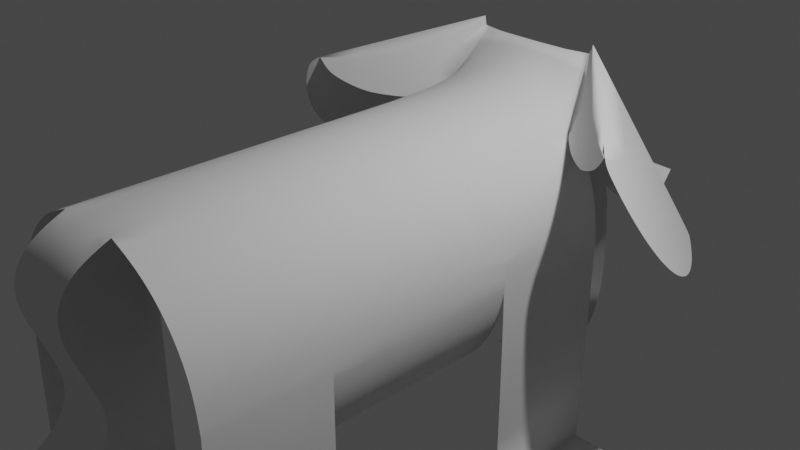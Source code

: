 # Source: 02_El_Elefante_22-10-1933.blend  (saved by Blender 3.3.6; exported with 4.5.12 LTS)
import bpy
from mathutils import Matrix  # noqa: F401  (used for matrix-valued properties, if any)

bpy.ops.wm.read_factory_settings(use_empty=True)
scene = bpy.context.scene
scene.name = 'Scene'

# ---- collections
col_collection = bpy.data.collections.new('Collection'); scene.collection.children.link(col_collection)
col_02_el_elefante_22_10_1933_svg = bpy.data.collections.new('02_El_Elefante_22-10-1933.svg'); scene.collection.children.link(col_02_el_elefante_22_10_1933_svg)

# ---- world
world_world = bpy.data.worlds.new('World'); scene.world = world_world
world_world.use_nodes = True; world_world.node_tree.nodes.clear()
_N = world_world.node_tree.nodes; _L = world_world.node_tree.links
n0 = _N.new('ShaderNodeOutputWorld'); n0.name = 'World Output'; n0.location = (300, 300)
n1 = _N.new('ShaderNodeBackground'); n1.name = 'Background'; n1.location = (10, 300)
n1.inputs[0].default_value = (0.05088, 0.05088, 0.05088, 1.0)
_L.new(n1.outputs[0], n0.inputs[0])
n0.is_active_output = True
world_world.color = (0.05088, 0.05088, 0.05088)
world_world.use_sun_shadow = False
world_world.sun_shadow_jitter_overblur = 0.0

# ---- cameras
cam_camera = bpy.data.cameras.new('Camera')
cam_camera.clip_end = 100.0
cam_camera.ortho_scale = 7.314

# ---- lights
light_light = bpy.data.lights.new('Light', 'POINT')
light_light.transmission_factor = 0.0
light_light.energy = 1000.0
light_light.shadow_soft_size = 0.1
light_light.shadow_maximum_resolution = 0.006
light_light.use_absolute_resolution = True

# ---- meshes
me_mesh_019 = bpy.data.meshes.new('Mesh.019')
me_mesh_019.from_pydata([(0.008775, 0.03676, 0.008107), (0.00876, 0.03685, 0.0079), (0.008716, 0.03692, 0.007702), (0.008646, 0.037, 0.007514), (0.008551, 0.03707, 0.007338), (0.008433, 0.03713, 0.007176), (0.008295, 0.03719, 0.007029), (0.008137, 0.03724, 0.0069), (0.007963, 0.03728, 0.006791), (0.007774, 0.03732, 0.006702), (0.007572, 0.03734, 0.006637), (0.007358, 0.03736, 0.006596), (0.007136, 0.03736, 0.006582), (0.006914, 0.03736, 0.006596), (0.006701, 0.03734, 0.006637), (0.006499, 0.03732, 0.006702), (0.006309, 0.03728, 0.006791), (0.006135, 0.03724, 0.0069), (0.005978, 0.03719, 0.007029), (0.005839, 0.03713, 0.007176), (0.005721, 0.03707, 0.007338), (0.005626, 0.037, 0.007514), (0.005556, 0.03692, 0.007702), (0.005512, 0.03685, 0.0079), (0.005497, 0.03676, 0.008107), (0.005512, 0.03668, 0.008314), (0.005556, 0.0366, 0.008513), (0.005626, 0.03653, 0.008701), (0.005721, 0.03646, 0.008877), (0.005839, 0.0364, 0.009039), (0.005978, 0.03634, 0.009185), (0.006135, 0.03629, 0.009314), (0.006309, 0.03625, 0.009424), (0.006499, 0.03621, 0.009512), (0.006701, 0.03619, 0.009578), (0.006914, 0.03617, 0.009618), (0.007136, 0.03617, 0.009632), (0.007358, 0.03617, 0.009618), (0.007572, 0.03619, 0.009578), (0.007774, 0.03621, 0.009512), (0.007963, 0.03625, 0.009424), (0.008137, 0.03629, 0.009314), (0.008295, 0.03634, 0.009185), (0.008433, 0.0364, 0.009039), (0.008551, 0.03646, 0.008877), (0.008646, 0.03653, 0.008701), (0.008716, 0.0366, 0.008513), (0.00876, 0.03668, 0.008314), (-0.008775, 0.03676, 0.008107), (-0.00876, 0.03685, 0.0079), (0.003656, 0.02879, -0.03682), (-0.008716, 0.03692, 0.007702), (-0.008646, 0.037, 0.007514), (-0.008551, 0.03707, 0.007338), (-0.008433, 0.03713, 0.007176), (-0.008295, 0.03719, 0.007029), (-0.008137, 0.03724, 0.0069), (-0.007963, 0.03728, 0.006791), (-0.007774, 0.03732, 0.006702), (-0.007572, 0.03734, 0.006637), (-0.007358, 0.03736, 0.006596), (-0.007136, 0.03736, 0.006582), (-0.006914, 0.03736, 0.006596), (-0.006701, 0.03734, 0.006637), (-0.006499, 0.03732, 0.006702), (-0.006309, 0.03728, 0.006791), (-0.006135, 0.03724, 0.0069), (-0.005978, 0.03719, 0.007029), (-0.005839, 0.03713, 0.007176), (-0.005721, 0.03707, 0.007338), (-0.005626, 0.037, 0.007514), (-0.005556, 0.03692, 0.007702), (-0.005512, 0.03685, 0.0079), (-0.005498, 0.03676, 0.008107), (-0.005512, 0.03668, 0.008314), (-0.005556, 0.0366, 0.008513), (-0.005626, 0.03653, 0.008701), (-0.005721, 0.03646, 0.008877), (-0.005839, 0.0364, 0.009039), (-0.005978, 0.03634, 0.009185), (-0.006135, 0.03629, 0.009314), (-0.006309, 0.03625, 0.009424), (-0.006499, 0.03621, 0.009512), (-0.006701, 0.03619, 0.009578), (-0.006914, 0.03617, 0.009618), (-0.007136, 0.03617, 0.009632), (-0.007358, 0.03617, 0.009618), (-0.007572, 0.03619, 0.009578), (-0.007774, 0.03621, 0.009512), (-0.007963, 0.03625, 0.009424), (-0.008137, 0.03629, 0.009314), (-0.008295, 0.03634, 0.009185), (-0.008433, 0.0364, 0.009039), (-0.008551, 0.03646, 0.008877), (-0.008646, 0.03653, 0.008701), (-0.008716, 0.0366, 0.008513), (-0.00876, 0.03668, 0.008314), (-0.003656, 0.02879, -0.03682), (-0.02179, 0.001433, -0.003719), (-0.007271, 0.05897, -0.005026), (-0.01175, 0.05942, -0.005377), (-0.01738, 0.03557, 0.01267), (-0.01411, 0.02423, 0.01207), (-0.02393, 0.01495, 0.01177), (-0.02473, 0.01432, 0.01206), (-0.02554, 0.01372, 0.0124), (-0.02633, 0.01315, 0.01278), (-0.02712, 0.01258, 0.01321), (-0.0279, 0.01205, 0.01367), (-0.02868, 0.01155, 0.01418), (-0.02944, 0.01107, 0.01473), (-0.03052, 0.01057, 0.0159), (-0.03145, 0.01026, 0.01745), (-0.03242, 0.009362, 0.01674), (-0.03321, 0.009168, 0.01579), (-0.03376, 0.009309, 0.01489), (-0.03428, 0.009492, 0.01398), (-0.03477, 0.009718, 0.01306), (-0.03524, 0.009987, 0.01215), (-0.03569, 0.0103, 0.01123), (-0.0361, 0.01065, 0.01032), (-0.03649, 0.01104, 0.009401), (-0.03685, 0.01147, 0.00849), (-0.03718, 0.01195, 0.007585), (-0.03747, 0.01246, 0.006689), (-0.03774, 0.01301, 0.005807), (-0.03797, 0.01359, 0.00494), (-0.03816, 0.0142, 0.004091), (-0.03833, 0.01485, 0.003259), (-0.03846, 0.01552, 0.002446), (-0.03855, 0.01623, 0.001655), (-0.03861, 0.01697, 0.0008852), (-0.03864, 0.01773, 0.0001388), (-0.03863, 0.01852, -0.0005828), (-0.03859, 0.01933, -0.001278), (-0.03851, 0.02016, -0.001951), (-0.0384, 0.02102, -0.002587), (-0.03825, 0.0219, -0.003188), (-0.03807, 0.02278, -0.003761), (-0.03786, 0.02368, -0.00429), (-0.03762, 0.02459, -0.004789), (-0.03735, 0.02552, -0.005245), (-0.03703, 0.02644, -0.005673), (-0.03669, 0.02737, -0.006059), (-0.03632, 0.02831, -0.006405), (-0.03592, 0.02925, -0.006712), (-0.03549, 0.03019, -0.006978), (-0.03503, 0.03114, -0.007204), (-0.03454, 0.03208, -0.007386), (-0.03403, 0.03301, -0.007526), (-0.0335, 0.03392, -0.007623), (-0.03294, 0.03483, -0.007676), (-0.03237, 0.03572, -0.007687), (-0.03177, 0.0366, -0.007655), (-0.03115, 0.03747, -0.00758), (-0.03051, 0.03831, -0.007462), (-0.02986, 0.03913, -0.007302), (-0.02919, 0.03994, -0.007099), (-0.0285, 0.04072, -0.006854), (-0.0278, 0.04148, -0.006567), (-0.01131, 0.0317, 0.02325), (-0.02179, 0.02331, -0.003719), (-0.03341, 0.02263, -0.04263), (-0.03341, -0.05376, -0.04264), (-0.005641, -0.05324, 0.01733), (-0.005641, -0.06557, -0.01799), (-0.03341, 0.001433, -0.04263), (-0.03341, -0.03242, -0.04263), (-0.02179, 0.02264, -0.04263), (-0.02179, 0.001433, -0.04263), (-0.02179, -0.03242, -0.04263), (-0.02179, -0.05369, -0.04264), (-0.01462, 0.02359, 0.0117), (-0.01532, 0.02284, 0.01147), (-0.01603, 0.02209, 0.01128), (-0.01676, 0.02135, 0.01114), (-0.0175, 0.02062, 0.01105), (-0.01826, 0.0199, 0.011), (-0.01903, 0.01918, 0.011), (-0.0198, 0.01848, 0.01104), (-0.02059, 0.01779, 0.01114), (-0.02141, 0.01706, 0.01125), (-0.02224, 0.01635, 0.01138), (0.02179, 0.001433, -0.003719), (-0.02294, 0.01577, 0.01154), (0.007271, 0.05897, -0.005026), (0.01175, 0.05942, -0.005377), (0.01738, 0.03557, 0.01267), (0.01411, 0.02423, 0.01207), (0.02393, 0.01495, 0.01177), (0.02473, 0.01432, 0.01206), (0.02554, 0.01372, 0.0124), (0.02633, 0.01315, 0.01278), (0.02712, 0.01258, 0.01321), (0.0279, 0.01205, 0.01367), (0.02868, 0.01155, 0.01418), (0.02944, 0.01107, 0.01473), (0.03052, 0.01057, 0.0159), (0.03145, 0.01026, 0.01745), (0.03242, 0.009362, 0.01674), (0.03321, 0.009168, 0.01579), (0.03376, 0.009309, 0.01489), (0.03428, 0.009492, 0.01398), (0.03477, 0.009718, 0.01306), (0.03524, 0.009987, 0.01215), (0.03569, 0.0103, 0.01123), (0.0361, 0.01065, 0.01032), (0.03649, 0.01104, 0.009401), (0.03685, 0.01147, 0.00849), (0.03718, 0.01195, 0.007585), (0.03747, 0.01246, 0.006689), (0.03774, 0.01301, 0.005807), (0.03797, 0.01359, 0.00494), (0.03816, 0.0142, 0.004091), (0.03833, 0.01485, 0.003259), (0.03846, 0.01552, 0.002446), (0.03855, 0.01623, 0.001655), (0.03861, 0.01697, 0.0008852), (0.03864, 0.01773, 0.0001388), (0.03863, 0.01852, -0.0005828), (0.03859, 0.01933, -0.001278), (0.03851, 0.02016, -0.001951), (0.0384, 0.02102, -0.002587), (0.03825, 0.0219, -0.003188), (0.03807, 0.02278, -0.003761), (0.03786, 0.02368, -0.00429), (0.03762, 0.02459, -0.004789), (0.03735, 0.02552, -0.005245), (0.03703, 0.02644, -0.005673), (0.03669, 0.02737, -0.006059), (0.03632, 0.02831, -0.006405), (0.03592, 0.02925, -0.006712), (0.03549, 0.03019, -0.006978), (0.03503, 0.03114, -0.007204), (0.03454, 0.03208, -0.007386), (0.03403, 0.03301, -0.007526), (0.0335, 0.03392, -0.007623), (0.03294, 0.03483, -0.007676), (0.03237, 0.03572, -0.007687), (0.03177, 0.0366, -0.007655), (0.03115, 0.03747, -0.00758), (0.03051, 0.03831, -0.007462), (0.02986, 0.03913, -0.007302), (0.02919, 0.03994, -0.007099), (0.0285, 0.04072, -0.006854), (0.0278, 0.04148, -0.006567), (0.01131, 0.0317, 0.02325), (0.02179, 0.02331, -0.003719), (0.03341, 0.02263, -0.04263), (0.03341, -0.05376, -0.04264), (0.005641, -0.05324, 0.01733), (0.005641, -0.06557, -0.01799), (-0.02348, 0.0153, 0.01162), (-0.005641, -0.05865, 0.01489), (-0.005641, -0.06172, 0.01091), (-0.005641, -0.06173, 0.005874), (-0.005641, -0.0594, 4.194e-05), (-0.005641, -0.05707, -0.00579), (0.03341, 0.001433, -0.04263), (-0.005641, -0.05708, -0.01082), (0.03341, -0.03242, -0.04263), (-0.005641, -0.06016, -0.01481), (0.02179, 0.02264, -0.04263), (0.02179, 0.001433, -0.04263), (0.02179, -0.03242, -0.04263), (0.02179, -0.05369, -0.04264), (-0.0109, -0.03242, 0.01516), (0.01462, 0.02359, 0.0117), (0.01532, 0.02284, 0.01147), (0.01603, 0.02209, 0.01128), (0.01676, 0.02135, 0.01114), (0.0175, 0.02062, 0.01105), (0.01826, 0.0199, 0.011), (0.01903, 0.01918, 0.011), (0.0198, 0.01848, 0.01104), (0.02059, 0.01779, 0.01114), (0.02141, 0.01706, 0.01125), (0.02224, 0.01635, 0.01138), (0.02294, 0.01577, 0.01154), (0.02348, 0.0153, 0.01162), (-0.02105, 0.001433, 0.001922), (-0.01887, 0.001433, 0.007178), (-0.01541, 0.001433, 0.01169), (-0.0109, 0.001433, 0.01516), (-0.005641, 0.001433, 0.01733), (-0.02105, 0.001433, -0.009359), (-0.01887, 0.001433, -0.01462), (-0.01541, 0.001433, -0.01913), (-0.01089, 0.001433, -0.02259), (-0.005636, 0.001433, -0.02477), (0.005641, -0.05865, 0.01489), (0.005641, -0.06172, 0.01091), (0.005641, -0.06173, 0.005874), (0.005641, -0.0594, 4.194e-05), (0.005641, -0.05707, -0.00579), (0.005641, -0.05708, -0.01082), (0.005641, -0.06016, -0.01481), (-0.02105, -0.03242, -0.009359), (-0.01887, -0.03242, -0.01462), (-0.01541, -0.03242, -0.01913), (-0.01089, -0.03242, -0.02259), (-0.005636, -0.03242, -0.02477), (-0.005641, -0.03242, 0.01733), (0.0109, -0.03242, 0.01516), (-1.231e-08, -0.03242, 0.01808), (0.02105, 0.001433, 0.001922), (0.01887, 0.001433, 0.007178), (0.01541, 0.001433, 0.01169), (0.0109, 0.001433, 0.01516), (0.00564, 0.001433, 0.01733), (-1.231e-08, 0.001433, 0.01808), (0.02105, 0.001433, -0.009359), (0.01887, 0.001433, -0.01462), (0.01541, 0.001433, -0.01913), (0.01089, 0.001433, -0.02259), (0.005636, 0.001433, -0.02477), (-1.231e-08, 0.001433, -0.02551), (0.02105, -0.03242, -0.009359), (0.01887, -0.03242, -0.01462), (0.01541, -0.03242, -0.01913), (0.01089, -0.03242, -0.02259), (0.005636, -0.03242, -0.02477), (-1.231e-08, -0.03242, -0.02551), (0.00564, -0.03242, 0.01733), (-1.231e-08, -0.06557, -0.01799), (-1.231e-08, -0.05324, 0.01808), (-1.231e-08, -0.05865, 0.01489), (-1.231e-08, -0.06172, 0.01091), (-1.231e-08, -0.06173, 0.005874), (-1.231e-08, -0.0594, 4.194e-05), (-1.231e-08, -0.05707, -0.00579), (-1.231e-08, -0.05708, -0.01082), (-1.231e-08, -0.06016, -0.01481), (0.02179, -0.03242, -0.003719), (0.01887, -0.03242, 0.007178), (0.01541, -0.05324, 0.01169), (0.01541, -0.03242, 0.01169), (0.02105, -0.03242, 0.001922), (0.02105, -0.05324, 0.001922), (0.02179, -0.05324, -0.003719), (0.0109, -0.05324, 0.01516), (0.01887, -0.05324, 0.007178), (0.02179, 0.001433, -0.003719), (0.00564, 0.02565, 0.01733), (0.0109, 0.02565, 0.01516), (0.01887, 0.02435, 0.007178), (0.02105, 0.02355, 0.001922), (-1.231e-08, 0.02565, 0.01808), (-1.231e-08, 0.03065, 0.02328), (0.002947, 0.03069, 0.02328), (0.007113, 0.03087, 0.02325), (0.01184, 0.03196, 0.02478), (0.009774, 0.04172, -0.003733), (0.009148, 0.0455, -0.006717), (0.009569, 0.0428, -0.004796), (0.009359, 0.04415, -0.005757), (0.01484, 0.04611, -0.006711), (0.01656, 0.0401, 0.0008045), (0.01543, 0.04387, -0.004607), (0.01606, 0.0417, -0.001846), (0.008882, 0.0472, -0.007933), (0.007745, 0.05523, -0.007827), (0.008499, 0.04976, -0.008974), (0.008083, 0.0527, -0.008935), (0.01256, 0.05568, -0.008041), (0.01443, 0.04771, -0.007931), (0.01314, 0.05314, -0.009081), (0.01382, 0.05022, -0.00904), (0.004322, 0.03203, -0.03945), (0.004937, 0.03692, -0.04022), (0.005365, 0.04019, -0.03962), (0.005988, 0.04241, -0.03856), (-0.02179, -0.03242, -0.003719), (-0.01887, -0.03242, 0.007178), (0.005969, 0.04377, -0.03765), (0.00645, 0.04607, -0.03503), (0.006777, 0.04681, -0.0312), (0.007479, 0.04665, -0.02681), (-0.01541, -0.05324, 0.01169), (-0.01541, -0.03242, 0.01169), (-0.02105, -0.03242, 0.001922), (-0.02105, -0.05324, 0.001922), (-0.02179, -0.05324, -0.003719), (-0.0109, -0.05324, 0.01516), (-0.01887, -0.05324, 0.007178), (-0.02179, 0.001433, -0.003719), (0.008425, 0.0456, -0.01843), (0.009016, 0.04425, -0.01268), (0.009353, 0.04319, -0.009009), (0.009988, 0.04256, -0.006767), (-1.231e-08, 0.0288, -0.03684), (-1.231e-08, 0.04158, -0.003787), (1.954e-05, 0.04242, -0.03859), (-1.231e-08, 0.04019, -0.03964), (-1.231e-08, 0.03204, -0.03947), (-1.231e-08, 0.03693, -0.04025), (-1.231e-08, 0.04665, -0.02686), (-1.231e-08, 0.04681, -0.03124), (-1.231e-08, 0.04378, -0.03768), (-1.231e-08, 0.04607, -0.03507), (-1.231e-08, 0.04256, -0.006767), (-1.231e-08, 0.0432, -0.009016), (-1.231e-08, 0.04559, -0.01844), (-1.231e-08, 0.04425, -0.01268), (-0.005641, 0.02565, 0.01733), (-0.0109, 0.02565, 0.01516), (-0.01887, 0.02435, 0.007178), (-0.02105, 0.02355, 0.001922), (-0.002947, 0.03069, 0.02328), (-0.007113, 0.03087, 0.02325), (-0.01184, 0.03196, 0.02478), (-0.009774, 0.04172, -0.003733), (-0.009148, 0.0455, -0.006717), (-0.009569, 0.0428, -0.004796), (-0.009359, 0.04415, -0.005757), (-0.01484, 0.04611, -0.006711), (-0.01656, 0.0401, 0.0008045), (-0.01543, 0.04387, -0.004607), (-0.01606, 0.0417, -0.001846), (-0.008882, 0.0472, -0.007933), (-0.007745, 0.05523, -0.007827), (-0.008499, 0.04976, -0.008974), (-0.008083, 0.0527, -0.008935), (-0.01256, 0.05568, -0.008041), (-0.01443, 0.04771, -0.007931), (-0.01314, 0.05314, -0.009081), (-0.01382, 0.05022, -0.00904), (-0.004322, 0.03203, -0.03945), (-0.004937, 0.03692, -0.04022), (-0.005365, 0.04019, -0.03962), (-0.005949, 0.04241, -0.03856), (-0.005969, 0.04377, -0.03765), (-0.00645, 0.04607, -0.03503), (-0.006777, 0.04681, -0.0312), (-0.007479, 0.04665, -0.02681), (-0.008425, 0.0456, -0.01843), (-0.009016, 0.04425, -0.01268), (-0.009353, 0.04319, -0.009009), (-0.009988, 0.04256, -0.006767)], [(183, 247), (98, 161)], [(283, 266, 302, 284), (259, 261, 332, 331), (258, 248, 262, 263), (260, 264, 265, 249), (166, 169, 168, 162), (282, 283, 405, 102), (284, 302, 304, 310), (288, 300, 299, 287), (409, 160, 102, 405), (0, 1, 2, 3, 4, 5, 6, 7, 8, 9, 10, 11, 12, 13, 14, 15, 16, 17, 18, 19, 20, 21, 22, 23, 24, 25, 26, 27, 28, 29, 30, 31, 32, 33, 34, 35, 36, 37, 38, 39, 40, 41, 42, 43, 44, 45, 46, 47), (167, 163, 171, 170), (350, 344, 188, 246), (254, 255, 328, 327), (253, 254, 327, 326), (261, 165, 324, 332), (164, 253, 326, 325), (255, 256, 329, 328), (286, 298, 297, 285), (287, 299, 298, 286), (309, 310, 304, 323), (308, 309, 323, 303), (307, 308, 303, 336), (306, 307, 336, 334), (305, 306, 334, 337), (183, 305, 337, 333), (311, 183, 333, 317), (312, 311, 317, 318), (313, 312, 318, 319), (314, 313, 319, 320), (315, 314, 320, 321), (316, 315, 321, 322), (98, 372, 380, 280), (171, 382, 372, 170), (382, 381, 380, 372), (164, 302, 266, 383), (289, 301, 300, 288), (316, 322, 301, 289), (285, 297, 372, 98), (280, 380, 373, 281), (281, 373, 379, 282), (282, 379, 266, 283), (295, 331, 332, 296), (294, 330, 331, 295), (293, 329, 330, 294), (292, 328, 329, 293), (291, 327, 328, 292), (290, 326, 327, 291), (250, 325, 326, 290), (296, 332, 324, 251), (265, 264, 333, 339), (339, 333, 337, 338), (334, 336, 335, 341), (325, 250, 323, 304), (250, 340, 303, 323), (336, 303, 340, 335), (337, 334, 341, 338), (247, 342, 263, 262), (305, 342, 247, 346), (305, 346, 345, 306), (188, 307, 306, 345), (48, 96, 95, 94, 93, 92, 91, 90, 89, 88, 87, 86, 85, 84, 83, 82, 81, 80, 79, 78, 77, 76, 75, 74, 73, 72, 71, 70, 69, 68, 67, 66, 65, 64, 63, 62, 61, 60, 59, 58, 57, 56, 55, 54, 53, 52, 51, 49), (348, 347, 343, 349), (349, 343, 344, 350), (198, 199, 200, 201, 202, 203, 204, 205, 206, 207, 208, 209, 210, 211, 212, 213, 214, 215, 216, 217, 218, 219, 220, 221, 222, 223, 224, 225, 226, 227, 228, 229, 230, 231, 232, 233, 234, 235, 236, 237, 238, 239, 240, 241, 242, 243, 244, 245, 351), (246, 188, 267, 268, 269, 270, 271, 272, 273, 274, 275, 276, 277, 278, 279, 189, 190, 191, 192, 193, 194, 195, 196, 197, 198, 351), (307, 188, 344, 308), (308, 344, 343, 309), (309, 343, 347, 310), (391, 348, 349, 350, 246, 187, 357, 352), (365, 360, 353, 356), (396, 402, 386, 377), (401, 388, 387, 403), (186, 185, 361, 364), (355, 354, 359, 358), (352, 357, 359, 354), (355, 358, 356, 353), (364, 361, 363, 366), (366, 363, 362, 367), (367, 362, 360, 365), (102, 406, 281, 282), (400, 391, 352, 389), (379, 378, 383, 266), (392, 371, 370, 393), (325, 304, 302, 164), (393, 370, 369, 395), (396, 377, 376, 397), (348, 408, 404, 347), (400, 389, 388, 401), (284, 310, 347, 404), (397, 376, 375, 399), (386, 402, 403, 387), (283, 284, 404, 405), (160, 410, 112, 111, 110, 109, 108, 107, 106, 105, 104, 103, 252, 184, 182, 181, 180, 179, 178, 177, 176, 175, 174, 173, 172, 102), (374, 398, 399, 375), (408, 409, 405, 404), (280, 407, 161, 385), (380, 381, 384, 373), (368, 394, 395, 369), (373, 384, 378, 379), (371, 392, 398, 374), (256, 257, 330, 329), (112, 410, 159, 158, 157, 156, 155, 154, 153, 152, 151, 150, 149, 148, 147, 146, 145, 144, 143, 142, 141, 140, 139, 138, 137, 136, 135, 134, 133, 132, 131, 130, 129, 128, 127, 126, 125, 124, 123, 122, 121, 120, 119, 118, 117, 116, 115, 114, 113), (257, 259, 331, 330), (50, 390, 394, 368), (280, 281, 406, 407), (161, 168, 169, 385), (391, 411, 416, 101, 160, 409, 408, 348), (414, 417, 418, 413), (435, 436, 403, 402), (427, 428, 395, 394), (100, 423, 420, 99), (396, 434, 435, 402), (401, 403, 436, 437), (424, 415, 412, 419), (411, 413, 418, 416), (423, 425, 422, 420), (414, 412, 415, 417), (430, 431, 398, 392), (392, 393, 429, 430), (400, 438, 411, 391), (397, 399, 432, 433), (97, 427, 394, 390), (400, 401, 437, 438), (431, 432, 399, 398), (396, 397, 433, 434), (426, 424, 419, 421), (393, 395, 428, 429), (425, 426, 421, 422)])
me_mesh_019.polygons.foreach_set('use_smooth', [True] * 128)
_k = {(168, 169): 1.0, (170, 171): 1.0, (188, 246): 1.0, (262, 263): 1.0, (264, 265): 1.0, (102, 160): 1.0, (160, 410): 1.0, (101, 160): 1.0, (187, 246): 1.0, (246, 351): 1.0, (333, 339): 1.0, (348, 349): 1.0, (349, 350): 1.0, (246, 350): 1.0, (198, 351): 1.0, (372, 382): 1.0, (160, 409): 1.0, (112, 410): 1.0, (408, 409): 1.0, (348, 408): 1.0}
me_mesh_019.attributes.new('crease_edge', 'FLOAT', 'EDGE').data.foreach_set('value', [_k.get((min(e.vertices), max(e.vertices)), 0.0) for e in me_mesh_019.edges])
me_mesh_019.attributes.new('crease_vert', 'FLOAT', 'POINT').data.foreach_set('value', [0.0, 0.0, 0.0, 0.0, 0.0, 0.0, 0.0, 0.0, 0.0, 0.0, 0.0, 0.0, 0.0, 0.0, 0.0, 0.0, 0.0, 0.0, 0.0, 0.0, 0.0, 0.0, 0.0, 0.0, 0.0, 0.0, 0.0, 0.0, 0.0, 0.0, 0.0, 0.0, 0.0, 0.0, 0.0, 0.0, 0.0, 0.0, 0.0, 0.0, 0.0, 0.0, 0.0, 0.0, 0.0, 0.0, 0.0, 0.0, 0.0, 0.0, 1.0, 0.0, 0.0, 0.0, 0.0, 0.0, 0.0, 0.0, 0.0, 0.0, 0.0, 0.0, 0.0, 0.0, 0.0, 0.0, 0.0, 0.0, 0.0, 0.0, 0.0, 0.0, 0.0, 0.0, 0.0, 0.0, 0.0, 0.0, 0.0, 0.0, 0.0, 0.0, 0.0, 0.0, 0.0, 0.0, 0.0, 0.0, 0.0, 0.0, 0.0, 0.0, 0.0, 0.0, 0.0, 0.0, 0.0, 1.0, 0.0, 1.0, 1.0, 1.0, 0.0, 0.0, 0.0, 0.0, 0.0, 0.0, 0.0, 0.0, 0.0, 0.0, 1.0, 0.0, 0.0, 0.0, 0.0, 0.0, 0.0, 0.0, 0.0, 0.0, 0.0, 0.0, 0.0, 0.0, 0.0, 0.0, 0.0, 0.0, 0.0, 0.0, 0.0, 0.0, 0.0, 0.0, 0.0, 0.0, 0.0, 0.0, 0.0, 0.0, 0.0, 0.0, 0.0, 0.0, 0.0, 0.0, 0.0, 0.0, 0.0, 0.0, 0.0, 0.0, 0.0, 0.0, 0.0, 0.0, 0.0, 0.0, 1.0, 0.0, 1.0, 1.0, 1.0, 1.0, 1.0, 1.0, 0.0, 0.0, 0.0, 0.0, 0.0, 0.0, 0.0, 0.0, 0.0, 0.0, 0.0, 0.0, 0.0, 0.0, 0.0, 0.0, 0.0, 1.0, 1.0, 1.0, 0.0, 0.0, 0.0, 0.0, 0.0, 0.0, 0.0, 0.0, 0.0, 0.0, 1.0, 0.0, 0.0, 0.0, 0.0, 0.0, 0.0, 0.0, 0.0, 0.0, 0.0, 0.0, 0.0, 0.0, 0.0, 0.0, 0.0, 0.0, 0.0, 0.0, 0.0, 0.0, 0.0, 0.0, 0.0, 0.0, 0.0, 0.0, 0.0, 0.0, 0.0, 0.0, 0.0, 0.0, 0.0, 0.0, 0.0, 0.0, 0.0, 0.0, 0.0, 0.0, 0.0, 0.0, 0.0, 0.0, 0.0, 0.0, 1.0, 0.0, 1.0, 1.0, 1.0, 1.0, 0.0, 0.0, 0.0, 0.0, 0.0, 0.0, 1.0, 0.0, 1.0, 0.0, 0.0, 0.0, 0.0, 0.0, 0.0, 0.0, 0.0, 0.0, 0.0, 0.0, 0.0, 0.0, 0.0, 0.0, 0.0, 0.0, 0.0, 0.0, 0.0, 0.0, 0.0, 0.0, 0.0, 0.0, 0.0, 0.0, 0.0, 0.0, 0.0, 0.0, 0.0, 0.0, 0.0, 0.0, 0.0, 0.0, 0.0, 0.0, 0.0, 0.0, 0.0, 0.0, 0.0, 0.0, 0.0, 0.0, 0.0, 0.0, 0.0, 0.0, 0.0, 0.0, 0.0, 0.0, 0.0, 0.0, 0.0, 0.0, 0.0, 0.0, 0.0, 0.0, 0.0, 0.0, 0.0, 0.0, 0.0, 0.0, 0.0, 0.0, 0.0, 1.0, 0.0, 0.0, 0.0, 0.0, 0.0, 1.0, 0.0, 0.0, 0.0, 0.0, 0.0, 0.0, 0.0, 0.0, 1.0, 1.0, 1.0, 1.0, 0.0, 0.0, 0.0, 0.0, 0.0, 0.0, 0.0, 0.0, 0.0, 0.0, 0.0, 0.0, 0.0, 0.0, 0.0, 0.0, 0.0, 0.0, 0.0, 0.0, 1.0, 0.0, 0.0, 0.0, 0.0, 0.0, 0.0, 0.0, 0.0, 0.0, 1.0, 0.0, 0.0, 0.0, 0.0, 0.0, 0.0, 0.0, 1.0, 0.0, 0.0, 0.0, 0.0, 0.0, 0.0, 0.0, 0.0, 0.0, 0.0, 0.0, 0.0, 0.0, 0.0, 0.0, 0.0, 0.0, 1.0, 1.0, 1.0, 0.0, 0.0, 0.0, 0.0, 0.0, 0.0, 0.0, 0.0, 0.0, 0.0, 0.0, 0.0, 0.0, 0.0, 0.0, 0.0, 0.0, 0.0, 0.0, 0.0, 0.0, 0.0, 0.0, 0.0, 0.0, 0.0, 0.0, 0.0])
me_mesh_019.update()

# ---- objects
ob_light = bpy.data.objects.new('Light', light_light)
ob_camera = bpy.data.objects.new('Camera', cam_camera)
ob_circle1653 = bpy.data.objects.new('circle1653', me_mesh_019)

# ---- transforms, parenting, visibility, modifiers, constraints
ob_light.location = (4.076, 1.005, 5.904)
ob_light.rotation_euler = (0.6503, 0.05522, 1.866)
ob_light.lock_rotations_4d = False
ob_light.empty_display_type = 'ARROWS'
ob_light.color = (0.0, 0.0, 0.0, 0.0)
ob_light.lineart.crease_threshold = 0.0
ob_camera.location = (7.359, -6.926, 4.958)
ob_camera.rotation_euler = (1.109, 0.0, 0.8149)
ob_camera.lock_rotations_4d = False
ob_camera.empty_display_type = 'ARROWS'
ob_camera.color = (0.0, 0.0, 0.0, 0.0)
ob_camera.display_type = 'WIRE'
ob_camera.lineart.crease_threshold = 0.0
ob_circle1653.location = (0.0, 0.0, 0.0)
ob_circle1653.scale = (62.96, 62.96, 62.96)
_m = ob_circle1653.modifiers.new('Subdivision', 'SUBSURF')
_m.uv_smooth = 'NONE'

# ---- collection membership
col_collection.objects.link(ob_light)
col_collection.objects.link(ob_camera)
col_02_el_elefante_22_10_1933_svg.objects.link(ob_circle1653)

# ---- scene / render settings (as saved in the file)
scene.camera = ob_camera
scene.frame_start = 1; scene.frame_end = 250; scene.frame_set(1)
scene.render.engine = 'BLENDER_EEVEE_NEXT'
scene.cycles.sampling_pattern = 'TABULATED_SOBOL'
scene.cycles.use_light_tree = False
scene.view_settings.view_transform = 'Filmic'
bpy.context.view_layer.update()
